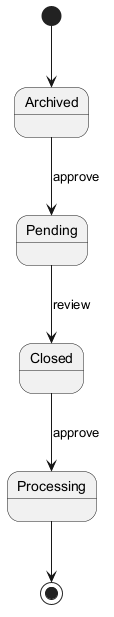

The diagram above was rendered by PlantUML. Its source (embedded in the PNG):
@startuml
skinparam backgroundColor #FFFFFF
skinparam classBackgroundColor #F3E5F5
skinparam classBorderColor #6A1B9A
[*] --> Archived
Archived --> Pending : approve
Pending --> Closed : review
Closed --> Processing : approve
Processing --> [*]
@enduml